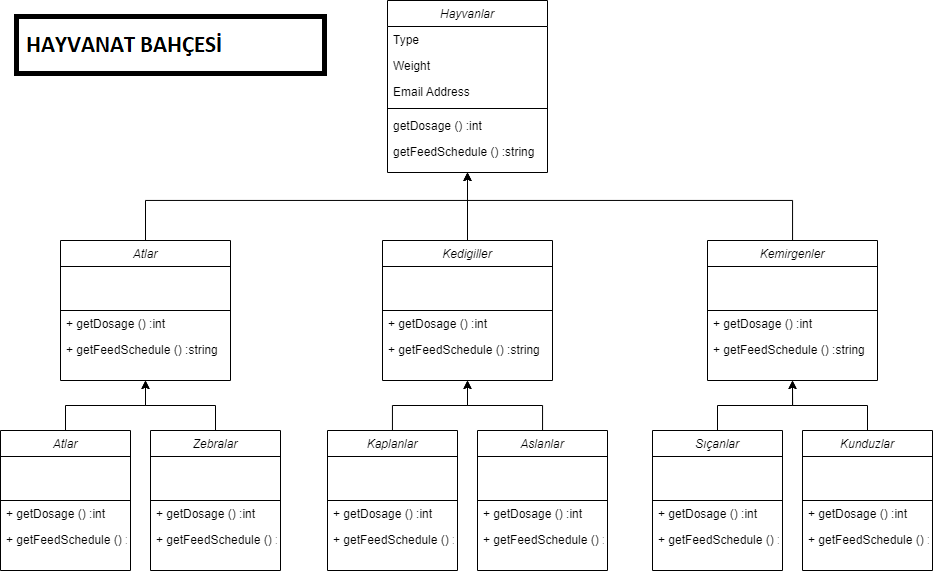

The diagram above was exported from draw.io. Its source (the exported page's mxGraphModel, read from the mxfile embedded in the PNG):
<mxGraphModel dx="1187" dy="647" grid="1" gridSize="10" guides="1" tooltips="1" connect="1" arrows="1" fold="1" page="1" pageScale="1" pageWidth="1654" pageHeight="2336" background="#ffffff" math="0" shadow="0">
  <root>
    <mxCell id="WIyWlLk6GJQsqaUBKTNV-0" />
    <mxCell id="WIyWlLk6GJQsqaUBKTNV-1" parent="WIyWlLk6GJQsqaUBKTNV-0" />
    <mxCell id="zkfFHV4jXpPFQw0GAbJ--0" value="Hayvanlar" style="swimlane;fontStyle=2;align=center;verticalAlign=top;childLayout=stackLayout;horizontal=1;startSize=26;horizontalStack=0;resizeParent=1;resizeLast=0;collapsible=1;marginBottom=0;rounded=0;shadow=0;strokeWidth=1;" parent="WIyWlLk6GJQsqaUBKTNV-1" vertex="1">
      <mxGeometry x="667" y="30" width="160" height="172" as="geometry">
        <mxRectangle x="230" y="140" width="160" height="26" as="alternateBounds" />
      </mxGeometry>
    </mxCell>
    <mxCell id="zkfFHV4jXpPFQw0GAbJ--1" value="Type" style="text;align=left;verticalAlign=top;spacingLeft=4;spacingRight=4;overflow=hidden;rotatable=0;points=[[0,0.5],[1,0.5]];portConstraint=eastwest;" parent="zkfFHV4jXpPFQw0GAbJ--0" vertex="1">
      <mxGeometry y="26" width="160" height="26" as="geometry" />
    </mxCell>
    <mxCell id="zkfFHV4jXpPFQw0GAbJ--2" value="Weight" style="text;align=left;verticalAlign=top;spacingLeft=4;spacingRight=4;overflow=hidden;rotatable=0;points=[[0,0.5],[1,0.5]];portConstraint=eastwest;rounded=0;shadow=0;html=0;" parent="zkfFHV4jXpPFQw0GAbJ--0" vertex="1">
      <mxGeometry y="52" width="160" height="26" as="geometry" />
    </mxCell>
    <mxCell id="zkfFHV4jXpPFQw0GAbJ--3" value="Email Address" style="text;align=left;verticalAlign=top;spacingLeft=4;spacingRight=4;overflow=hidden;rotatable=0;points=[[0,0.5],[1,0.5]];portConstraint=eastwest;rounded=0;shadow=0;html=0;" parent="zkfFHV4jXpPFQw0GAbJ--0" vertex="1">
      <mxGeometry y="78" width="160" height="26" as="geometry" />
    </mxCell>
    <mxCell id="0C_djDZ5KavznaklOvAw-22" value="" style="line;html=1;strokeWidth=1;align=left;verticalAlign=middle;spacingTop=-1;spacingLeft=3;spacingRight=3;rotatable=0;labelPosition=right;points=[];portConstraint=eastwest;" vertex="1" parent="zkfFHV4jXpPFQw0GAbJ--0">
      <mxGeometry y="104" width="160" height="8" as="geometry" />
    </mxCell>
    <mxCell id="zkfFHV4jXpPFQw0GAbJ--5" value="getDosage () :int" style="text;align=left;verticalAlign=top;spacingLeft=4;spacingRight=4;overflow=hidden;rotatable=0;points=[[0,0.5],[1,0.5]];portConstraint=eastwest;" parent="zkfFHV4jXpPFQw0GAbJ--0" vertex="1">
      <mxGeometry y="112" width="160" height="26" as="geometry" />
    </mxCell>
    <mxCell id="0C_djDZ5KavznaklOvAw-19" value="getFeedSchedule () :string" style="text;align=left;verticalAlign=top;spacingLeft=4;spacingRight=4;overflow=hidden;rotatable=0;points=[[0,0.5],[1,0.5]];portConstraint=eastwest;" vertex="1" parent="zkfFHV4jXpPFQw0GAbJ--0">
      <mxGeometry y="138" width="160" height="26" as="geometry" />
    </mxCell>
    <mxCell id="0C_djDZ5KavznaklOvAw-86" value="" style="edgeStyle=orthogonalEdgeStyle;rounded=0;orthogonalLoop=1;jettySize=auto;html=1;entryX=0.5;entryY=1;entryDx=0;entryDy=0;" edge="1" parent="WIyWlLk6GJQsqaUBKTNV-1" source="0C_djDZ5KavznaklOvAw-23" target="zkfFHV4jXpPFQw0GAbJ--0">
      <mxGeometry relative="1" as="geometry">
        <mxPoint x="425" y="150" as="targetPoint" />
        <Array as="points">
          <mxPoint x="425" y="230" />
          <mxPoint x="747" y="230" />
        </Array>
      </mxGeometry>
    </mxCell>
    <mxCell id="0C_djDZ5KavznaklOvAw-23" value="Atlar" style="swimlane;fontStyle=2;align=center;verticalAlign=top;childLayout=stackLayout;horizontal=1;startSize=26;horizontalStack=0;resizeParent=1;resizeLast=0;collapsible=1;marginBottom=0;rounded=0;shadow=0;strokeWidth=1;" vertex="1" parent="WIyWlLk6GJQsqaUBKTNV-1">
      <mxGeometry x="340" y="270" width="170" height="140" as="geometry">
        <mxRectangle x="230" y="140" width="160" height="26" as="alternateBounds" />
      </mxGeometry>
    </mxCell>
    <mxCell id="0C_djDZ5KavznaklOvAw-31" value="" style="rounded=0;whiteSpace=wrap;html=1;" vertex="1" parent="0C_djDZ5KavznaklOvAw-23">
      <mxGeometry y="26" width="170" height="44" as="geometry" />
    </mxCell>
    <mxCell id="0C_djDZ5KavznaklOvAw-28" value="+ getDosage () :int" style="text;align=left;verticalAlign=top;spacingLeft=4;spacingRight=4;overflow=hidden;rotatable=0;points=[[0,0.5],[1,0.5]];portConstraint=eastwest;" vertex="1" parent="0C_djDZ5KavznaklOvAw-23">
      <mxGeometry y="70" width="170" height="26" as="geometry" />
    </mxCell>
    <mxCell id="0C_djDZ5KavznaklOvAw-29" value="+ getFeedSchedule () :string" style="text;align=left;verticalAlign=top;spacingLeft=4;spacingRight=4;overflow=hidden;rotatable=0;points=[[0,0.5],[1,0.5]];portConstraint=eastwest;" vertex="1" parent="0C_djDZ5KavznaklOvAw-23">
      <mxGeometry y="96" width="170" height="26" as="geometry" />
    </mxCell>
    <mxCell id="0C_djDZ5KavznaklOvAw-87" value="" style="edgeStyle=orthogonalEdgeStyle;rounded=0;orthogonalLoop=1;jettySize=auto;html=1;entryX=0.5;entryY=1;entryDx=0;entryDy=0;" edge="1" parent="WIyWlLk6GJQsqaUBKTNV-1" source="0C_djDZ5KavznaklOvAw-32" target="zkfFHV4jXpPFQw0GAbJ--0">
      <mxGeometry relative="1" as="geometry" />
    </mxCell>
    <mxCell id="0C_djDZ5KavznaklOvAw-32" value="Kedigiller" style="swimlane;fontStyle=2;align=center;verticalAlign=top;childLayout=stackLayout;horizontal=1;startSize=26;horizontalStack=0;resizeParent=1;resizeLast=0;collapsible=1;marginBottom=0;rounded=0;shadow=0;strokeWidth=1;" vertex="1" parent="WIyWlLk6GJQsqaUBKTNV-1">
      <mxGeometry x="662" y="270" width="170" height="140" as="geometry">
        <mxRectangle x="230" y="140" width="160" height="26" as="alternateBounds" />
      </mxGeometry>
    </mxCell>
    <mxCell id="0C_djDZ5KavznaklOvAw-33" value="" style="rounded=0;whiteSpace=wrap;html=1;" vertex="1" parent="0C_djDZ5KavznaklOvAw-32">
      <mxGeometry y="26" width="170" height="44" as="geometry" />
    </mxCell>
    <mxCell id="0C_djDZ5KavznaklOvAw-34" value="+ getDosage () :int" style="text;align=left;verticalAlign=top;spacingLeft=4;spacingRight=4;overflow=hidden;rotatable=0;points=[[0,0.5],[1,0.5]];portConstraint=eastwest;" vertex="1" parent="0C_djDZ5KavznaklOvAw-32">
      <mxGeometry y="70" width="170" height="26" as="geometry" />
    </mxCell>
    <mxCell id="0C_djDZ5KavznaklOvAw-35" value="+ getFeedSchedule () :string" style="text;align=left;verticalAlign=top;spacingLeft=4;spacingRight=4;overflow=hidden;rotatable=0;points=[[0,0.5],[1,0.5]];portConstraint=eastwest;" vertex="1" parent="0C_djDZ5KavznaklOvAw-32">
      <mxGeometry y="96" width="170" height="26" as="geometry" />
    </mxCell>
    <mxCell id="0C_djDZ5KavznaklOvAw-89" value="" style="edgeStyle=orthogonalEdgeStyle;rounded=0;orthogonalLoop=1;jettySize=auto;html=1;entryX=0.5;entryY=1;entryDx=0;entryDy=0;" edge="1" parent="WIyWlLk6GJQsqaUBKTNV-1" source="0C_djDZ5KavznaklOvAw-36" target="zkfFHV4jXpPFQw0GAbJ--0">
      <mxGeometry relative="1" as="geometry">
        <mxPoint x="930" y="192" as="targetPoint" />
        <Array as="points">
          <mxPoint x="1072" y="230" />
          <mxPoint x="747" y="230" />
        </Array>
      </mxGeometry>
    </mxCell>
    <mxCell id="0C_djDZ5KavznaklOvAw-36" value="Kemirgenler" style="swimlane;fontStyle=2;align=center;verticalAlign=top;childLayout=stackLayout;horizontal=1;startSize=26;horizontalStack=0;resizeParent=1;resizeLast=0;collapsible=1;marginBottom=0;rounded=0;shadow=0;strokeWidth=1;" vertex="1" parent="WIyWlLk6GJQsqaUBKTNV-1">
      <mxGeometry x="987" y="270" width="170" height="140" as="geometry">
        <mxRectangle x="230" y="140" width="160" height="26" as="alternateBounds" />
      </mxGeometry>
    </mxCell>
    <mxCell id="0C_djDZ5KavznaklOvAw-37" value="" style="rounded=0;whiteSpace=wrap;html=1;" vertex="1" parent="0C_djDZ5KavznaklOvAw-36">
      <mxGeometry y="26" width="170" height="44" as="geometry" />
    </mxCell>
    <mxCell id="0C_djDZ5KavznaklOvAw-38" value="+ getDosage () :int" style="text;align=left;verticalAlign=top;spacingLeft=4;spacingRight=4;overflow=hidden;rotatable=0;points=[[0,0.5],[1,0.5]];portConstraint=eastwest;" vertex="1" parent="0C_djDZ5KavznaklOvAw-36">
      <mxGeometry y="70" width="170" height="26" as="geometry" />
    </mxCell>
    <mxCell id="0C_djDZ5KavznaklOvAw-39" value="+ getFeedSchedule () :string" style="text;align=left;verticalAlign=top;spacingLeft=4;spacingRight=4;overflow=hidden;rotatable=0;points=[[0,0.5],[1,0.5]];portConstraint=eastwest;" vertex="1" parent="0C_djDZ5KavznaklOvAw-36">
      <mxGeometry y="96" width="170" height="26" as="geometry" />
    </mxCell>
    <mxCell id="0C_djDZ5KavznaklOvAw-84" value="" style="edgeStyle=orthogonalEdgeStyle;rounded=0;orthogonalLoop=1;jettySize=auto;html=1;entryX=0.5;entryY=1;entryDx=0;entryDy=0;" edge="1" parent="WIyWlLk6GJQsqaUBKTNV-1" source="0C_djDZ5KavznaklOvAw-41" target="0C_djDZ5KavznaklOvAw-23">
      <mxGeometry relative="1" as="geometry" />
    </mxCell>
    <mxCell id="0C_djDZ5KavznaklOvAw-41" value="Atlar" style="swimlane;fontStyle=2;align=center;verticalAlign=top;childLayout=stackLayout;horizontal=1;startSize=26;horizontalStack=0;resizeParent=1;resizeLast=0;collapsible=1;marginBottom=0;rounded=0;shadow=0;strokeWidth=1;" vertex="1" parent="WIyWlLk6GJQsqaUBKTNV-1">
      <mxGeometry x="280" y="460" width="130" height="140" as="geometry">
        <mxRectangle x="230" y="140" width="160" height="26" as="alternateBounds" />
      </mxGeometry>
    </mxCell>
    <mxCell id="0C_djDZ5KavznaklOvAw-42" value="" style="rounded=0;whiteSpace=wrap;html=1;" vertex="1" parent="0C_djDZ5KavznaklOvAw-41">
      <mxGeometry y="26" width="130" height="44" as="geometry" />
    </mxCell>
    <mxCell id="0C_djDZ5KavznaklOvAw-43" value="+ getDosage () :int" style="text;align=left;verticalAlign=top;spacingLeft=4;spacingRight=4;overflow=hidden;rotatable=0;points=[[0,0.5],[1,0.5]];portConstraint=eastwest;" vertex="1" parent="0C_djDZ5KavznaklOvAw-41">
      <mxGeometry y="70" width="130" height="26" as="geometry" />
    </mxCell>
    <mxCell id="0C_djDZ5KavznaklOvAw-44" value="+ getFeedSchedule () :string" style="text;align=left;verticalAlign=top;spacingLeft=4;spacingRight=4;overflow=hidden;rotatable=0;points=[[0,0.5],[1,0.5]];portConstraint=eastwest;" vertex="1" parent="0C_djDZ5KavznaklOvAw-41">
      <mxGeometry y="96" width="130" height="26" as="geometry" />
    </mxCell>
    <mxCell id="0C_djDZ5KavznaklOvAw-83" value="" style="edgeStyle=orthogonalEdgeStyle;rounded=0;orthogonalLoop=1;jettySize=auto;html=1;entryX=0.5;entryY=1;entryDx=0;entryDy=0;" edge="1" parent="WIyWlLk6GJQsqaUBKTNV-1" source="0C_djDZ5KavznaklOvAw-45" target="0C_djDZ5KavznaklOvAw-23">
      <mxGeometry relative="1" as="geometry" />
    </mxCell>
    <mxCell id="0C_djDZ5KavznaklOvAw-45" value="Zebralar" style="swimlane;fontStyle=2;align=center;verticalAlign=top;childLayout=stackLayout;horizontal=1;startSize=26;horizontalStack=0;resizeParent=1;resizeLast=0;collapsible=1;marginBottom=0;rounded=0;shadow=0;strokeWidth=1;" vertex="1" parent="WIyWlLk6GJQsqaUBKTNV-1">
      <mxGeometry x="430" y="460" width="130" height="140" as="geometry">
        <mxRectangle x="230" y="140" width="160" height="26" as="alternateBounds" />
      </mxGeometry>
    </mxCell>
    <mxCell id="0C_djDZ5KavznaklOvAw-46" value="" style="rounded=0;whiteSpace=wrap;html=1;" vertex="1" parent="0C_djDZ5KavznaklOvAw-45">
      <mxGeometry y="26" width="130" height="44" as="geometry" />
    </mxCell>
    <mxCell id="0C_djDZ5KavznaklOvAw-47" value="+ getDosage () :int" style="text;align=left;verticalAlign=top;spacingLeft=4;spacingRight=4;overflow=hidden;rotatable=0;points=[[0,0.5],[1,0.5]];portConstraint=eastwest;" vertex="1" parent="0C_djDZ5KavznaklOvAw-45">
      <mxGeometry y="70" width="130" height="26" as="geometry" />
    </mxCell>
    <mxCell id="0C_djDZ5KavznaklOvAw-48" value="+ getFeedSchedule () :string" style="text;align=left;verticalAlign=top;spacingLeft=4;spacingRight=4;overflow=hidden;rotatable=0;points=[[0,0.5],[1,0.5]];portConstraint=eastwest;" vertex="1" parent="0C_djDZ5KavznaklOvAw-45">
      <mxGeometry y="96" width="130" height="26" as="geometry" />
    </mxCell>
    <mxCell id="0C_djDZ5KavznaklOvAw-80" value="" style="edgeStyle=orthogonalEdgeStyle;rounded=0;orthogonalLoop=1;jettySize=auto;html=1;entryX=0.5;entryY=1;entryDx=0;entryDy=0;" edge="1" parent="WIyWlLk6GJQsqaUBKTNV-1" source="0C_djDZ5KavznaklOvAw-53" target="0C_djDZ5KavznaklOvAw-32">
      <mxGeometry relative="1" as="geometry" />
    </mxCell>
    <mxCell id="0C_djDZ5KavznaklOvAw-53" value="Kaplanlar" style="swimlane;fontStyle=2;align=center;verticalAlign=top;childLayout=stackLayout;horizontal=1;startSize=26;horizontalStack=0;resizeParent=1;resizeLast=0;collapsible=1;marginBottom=0;rounded=0;shadow=0;strokeWidth=1;" vertex="1" parent="WIyWlLk6GJQsqaUBKTNV-1">
      <mxGeometry x="607" y="460" width="130" height="140" as="geometry">
        <mxRectangle x="230" y="140" width="160" height="26" as="alternateBounds" />
      </mxGeometry>
    </mxCell>
    <mxCell id="0C_djDZ5KavznaklOvAw-54" value="" style="rounded=0;whiteSpace=wrap;html=1;" vertex="1" parent="0C_djDZ5KavznaklOvAw-53">
      <mxGeometry y="26" width="130" height="44" as="geometry" />
    </mxCell>
    <mxCell id="0C_djDZ5KavznaklOvAw-55" value="+ getDosage () :int" style="text;align=left;verticalAlign=top;spacingLeft=4;spacingRight=4;overflow=hidden;rotatable=0;points=[[0,0.5],[1,0.5]];portConstraint=eastwest;" vertex="1" parent="0C_djDZ5KavznaklOvAw-53">
      <mxGeometry y="70" width="130" height="26" as="geometry" />
    </mxCell>
    <mxCell id="0C_djDZ5KavznaklOvAw-56" value="+ getFeedSchedule () :string" style="text;align=left;verticalAlign=top;spacingLeft=4;spacingRight=4;overflow=hidden;rotatable=0;points=[[0,0.5],[1,0.5]];portConstraint=eastwest;" vertex="1" parent="0C_djDZ5KavznaklOvAw-53">
      <mxGeometry y="96" width="130" height="26" as="geometry" />
    </mxCell>
    <mxCell id="0C_djDZ5KavznaklOvAw-79" value="" style="edgeStyle=orthogonalEdgeStyle;rounded=0;orthogonalLoop=1;jettySize=auto;html=1;entryX=0.5;entryY=1;entryDx=0;entryDy=0;" edge="1" parent="WIyWlLk6GJQsqaUBKTNV-1" source="0C_djDZ5KavznaklOvAw-57" target="0C_djDZ5KavznaklOvAw-32">
      <mxGeometry relative="1" as="geometry" />
    </mxCell>
    <mxCell id="0C_djDZ5KavznaklOvAw-57" value="Aslanlar" style="swimlane;fontStyle=2;align=center;verticalAlign=top;childLayout=stackLayout;horizontal=1;startSize=26;horizontalStack=0;resizeParent=1;resizeLast=0;collapsible=1;marginBottom=0;rounded=0;shadow=0;strokeWidth=1;" vertex="1" parent="WIyWlLk6GJQsqaUBKTNV-1">
      <mxGeometry x="757" y="460" width="130" height="140" as="geometry">
        <mxRectangle x="230" y="140" width="160" height="26" as="alternateBounds" />
      </mxGeometry>
    </mxCell>
    <mxCell id="0C_djDZ5KavznaklOvAw-58" value="" style="rounded=0;whiteSpace=wrap;html=1;" vertex="1" parent="0C_djDZ5KavznaklOvAw-57">
      <mxGeometry y="26" width="130" height="44" as="geometry" />
    </mxCell>
    <mxCell id="0C_djDZ5KavznaklOvAw-59" value="+ getDosage () :int" style="text;align=left;verticalAlign=top;spacingLeft=4;spacingRight=4;overflow=hidden;rotatable=0;points=[[0,0.5],[1,0.5]];portConstraint=eastwest;" vertex="1" parent="0C_djDZ5KavznaklOvAw-57">
      <mxGeometry y="70" width="130" height="26" as="geometry" />
    </mxCell>
    <mxCell id="0C_djDZ5KavznaklOvAw-60" value="+ getFeedSchedule () :string" style="text;align=left;verticalAlign=top;spacingLeft=4;spacingRight=4;overflow=hidden;rotatable=0;points=[[0,0.5],[1,0.5]];portConstraint=eastwest;" vertex="1" parent="0C_djDZ5KavznaklOvAw-57">
      <mxGeometry y="96" width="130" height="26" as="geometry" />
    </mxCell>
    <mxCell id="0C_djDZ5KavznaklOvAw-81" value="" style="edgeStyle=orthogonalEdgeStyle;rounded=0;orthogonalLoop=1;jettySize=auto;html=1;entryX=0.5;entryY=1;entryDx=0;entryDy=0;" edge="1" parent="WIyWlLk6GJQsqaUBKTNV-1" source="0C_djDZ5KavznaklOvAw-65" target="0C_djDZ5KavznaklOvAw-36">
      <mxGeometry relative="1" as="geometry" />
    </mxCell>
    <mxCell id="0C_djDZ5KavznaklOvAw-65" value="Sıçanlar" style="swimlane;fontStyle=2;align=center;verticalAlign=top;childLayout=stackLayout;horizontal=1;startSize=26;horizontalStack=0;resizeParent=1;resizeLast=0;collapsible=1;marginBottom=0;rounded=0;shadow=0;strokeWidth=1;" vertex="1" parent="WIyWlLk6GJQsqaUBKTNV-1">
      <mxGeometry x="932" y="460" width="130" height="140" as="geometry">
        <mxRectangle x="230" y="140" width="160" height="26" as="alternateBounds" />
      </mxGeometry>
    </mxCell>
    <mxCell id="0C_djDZ5KavznaklOvAw-66" value="" style="rounded=0;whiteSpace=wrap;html=1;" vertex="1" parent="0C_djDZ5KavznaklOvAw-65">
      <mxGeometry y="26" width="130" height="44" as="geometry" />
    </mxCell>
    <mxCell id="0C_djDZ5KavznaklOvAw-67" value="+ getDosage () :int" style="text;align=left;verticalAlign=top;spacingLeft=4;spacingRight=4;overflow=hidden;rotatable=0;points=[[0,0.5],[1,0.5]];portConstraint=eastwest;" vertex="1" parent="0C_djDZ5KavznaklOvAw-65">
      <mxGeometry y="70" width="130" height="26" as="geometry" />
    </mxCell>
    <mxCell id="0C_djDZ5KavznaklOvAw-68" value="+ getFeedSchedule () :string" style="text;align=left;verticalAlign=top;spacingLeft=4;spacingRight=4;overflow=hidden;rotatable=0;points=[[0,0.5],[1,0.5]];portConstraint=eastwest;" vertex="1" parent="0C_djDZ5KavznaklOvAw-65">
      <mxGeometry y="96" width="130" height="26" as="geometry" />
    </mxCell>
    <mxCell id="0C_djDZ5KavznaklOvAw-82" value="" style="edgeStyle=orthogonalEdgeStyle;rounded=0;orthogonalLoop=1;jettySize=auto;html=1;entryX=0.5;entryY=1;entryDx=0;entryDy=0;" edge="1" parent="WIyWlLk6GJQsqaUBKTNV-1" source="0C_djDZ5KavznaklOvAw-69" target="0C_djDZ5KavznaklOvAw-36">
      <mxGeometry relative="1" as="geometry" />
    </mxCell>
    <mxCell id="0C_djDZ5KavznaklOvAw-69" value="Kunduzlar" style="swimlane;fontStyle=2;align=center;verticalAlign=top;childLayout=stackLayout;horizontal=1;startSize=26;horizontalStack=0;resizeParent=1;resizeLast=0;collapsible=1;marginBottom=0;rounded=0;shadow=0;strokeWidth=1;" vertex="1" parent="WIyWlLk6GJQsqaUBKTNV-1">
      <mxGeometry x="1082" y="460" width="130" height="140" as="geometry">
        <mxRectangle x="230" y="140" width="160" height="26" as="alternateBounds" />
      </mxGeometry>
    </mxCell>
    <mxCell id="0C_djDZ5KavznaklOvAw-70" value="" style="rounded=0;whiteSpace=wrap;html=1;" vertex="1" parent="0C_djDZ5KavznaklOvAw-69">
      <mxGeometry y="26" width="130" height="44" as="geometry" />
    </mxCell>
    <mxCell id="0C_djDZ5KavznaklOvAw-71" value="+ getDosage () :int" style="text;align=left;verticalAlign=top;spacingLeft=4;spacingRight=4;overflow=hidden;rotatable=0;points=[[0,0.5],[1,0.5]];portConstraint=eastwest;" vertex="1" parent="0C_djDZ5KavznaklOvAw-69">
      <mxGeometry y="70" width="130" height="26" as="geometry" />
    </mxCell>
    <mxCell id="0C_djDZ5KavznaklOvAw-72" value="+ getFeedSchedule () :string" style="text;align=left;verticalAlign=top;spacingLeft=4;spacingRight=4;overflow=hidden;rotatable=0;points=[[0,0.5],[1,0.5]];portConstraint=eastwest;" vertex="1" parent="0C_djDZ5KavznaklOvAw-69">
      <mxGeometry y="96" width="130" height="26" as="geometry" />
    </mxCell>
  </root>
</mxGraphModel>